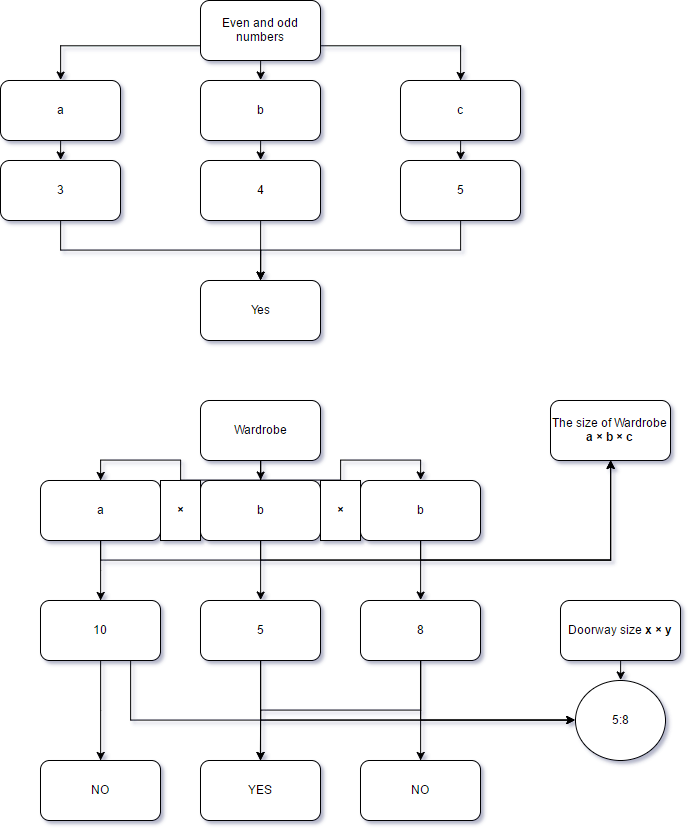

The diagram above was exported from draw.io. Its source (the exported page's mxGraphModel, read from the mxfile embedded in the PNG):
<mxGraphModel dx="2037" dy="1099" grid="1" gridSize="10" guides="1" tooltips="1" connect="1" arrows="1" fold="1" page="1" pageScale="1" pageWidth="850" pageHeight="1100" background="#ffffff" math="0" shadow="0">
  <root>
    <mxCell id="0" />
    <mxCell id="1" parent="0" />
    <mxCell id="5d2c67aa5f0e0b3c-41" style="edgeStyle=orthogonalEdgeStyle;rounded=0;html=1;exitX=0.5;exitY=1;entryX=0.5;entryY=0;jettySize=auto;orthogonalLoop=1;" edge="1" parent="1" source="5d2c67aa5f0e0b3c-37" target="5d2c67aa5f0e0b3c-39">
      <mxGeometry relative="1" as="geometry" />
    </mxCell>
    <mxCell id="5d2c67aa5f0e0b3c-43" style="edgeStyle=orthogonalEdgeStyle;rounded=0;html=1;exitX=0;exitY=0.75;entryX=0.5;entryY=0;jettySize=auto;orthogonalLoop=1;" edge="1" parent="1" source="5d2c67aa5f0e0b3c-37" target="5d2c67aa5f0e0b3c-38">
      <mxGeometry relative="1" as="geometry" />
    </mxCell>
    <mxCell id="5d2c67aa5f0e0b3c-44" style="edgeStyle=orthogonalEdgeStyle;rounded=0;html=1;exitX=1;exitY=0.75;jettySize=auto;orthogonalLoop=1;" edge="1" parent="1" source="5d2c67aa5f0e0b3c-37" target="5d2c67aa5f0e0b3c-40">
      <mxGeometry relative="1" as="geometry" />
    </mxCell>
    <mxCell id="5d2c67aa5f0e0b3c-37" value="Even and odd numbers" style="rounded=1;whiteSpace=wrap;html=1;" vertex="1" parent="1">
      <mxGeometry x="320" y="40" width="120" height="60" as="geometry" />
    </mxCell>
    <mxCell id="5d2c67aa5f0e0b3c-48" style="edgeStyle=orthogonalEdgeStyle;rounded=0;html=1;exitX=0.5;exitY=1;entryX=0.5;entryY=0;jettySize=auto;orthogonalLoop=1;" edge="1" parent="1" source="5d2c67aa5f0e0b3c-38" target="5d2c67aa5f0e0b3c-45">
      <mxGeometry relative="1" as="geometry" />
    </mxCell>
    <mxCell id="5d2c67aa5f0e0b3c-38" value="a" style="rounded=1;whiteSpace=wrap;html=1;" vertex="1" parent="1">
      <mxGeometry x="120" y="120" width="120" height="60" as="geometry" />
    </mxCell>
    <mxCell id="5d2c67aa5f0e0b3c-49" style="edgeStyle=orthogonalEdgeStyle;rounded=0;html=1;exitX=0.5;exitY=1;entryX=0.5;entryY=0;jettySize=auto;orthogonalLoop=1;" edge="1" parent="1" source="5d2c67aa5f0e0b3c-39" target="5d2c67aa5f0e0b3c-46">
      <mxGeometry relative="1" as="geometry" />
    </mxCell>
    <mxCell id="5d2c67aa5f0e0b3c-39" value="b" style="rounded=1;whiteSpace=wrap;html=1;" vertex="1" parent="1">
      <mxGeometry x="320" y="120" width="120" height="60" as="geometry" />
    </mxCell>
    <mxCell id="5d2c67aa5f0e0b3c-50" style="edgeStyle=orthogonalEdgeStyle;rounded=0;html=1;exitX=0.5;exitY=1;entryX=0.5;entryY=0;jettySize=auto;orthogonalLoop=1;" edge="1" parent="1" source="5d2c67aa5f0e0b3c-40" target="5d2c67aa5f0e0b3c-47">
      <mxGeometry relative="1" as="geometry" />
    </mxCell>
    <mxCell id="5d2c67aa5f0e0b3c-40" value="c" style="rounded=1;whiteSpace=wrap;html=1;" vertex="1" parent="1">
      <mxGeometry x="520" y="120" width="120" height="60" as="geometry" />
    </mxCell>
    <mxCell id="5d2c67aa5f0e0b3c-42" style="edgeStyle=orthogonalEdgeStyle;rounded=0;html=1;exitX=0.25;exitY=1;entryX=0.25;entryY=1;jettySize=auto;orthogonalLoop=1;" edge="1" parent="1" source="5d2c67aa5f0e0b3c-37" target="5d2c67aa5f0e0b3c-37">
      <mxGeometry relative="1" as="geometry" />
    </mxCell>
    <mxCell id="5d2c67aa5f0e0b3c-52" style="edgeStyle=orthogonalEdgeStyle;rounded=0;html=1;exitX=0.5;exitY=1;entryX=0.5;entryY=0;jettySize=auto;orthogonalLoop=1;" edge="1" parent="1" source="5d2c67aa5f0e0b3c-45" target="5d2c67aa5f0e0b3c-51">
      <mxGeometry relative="1" as="geometry" />
    </mxCell>
    <mxCell id="5d2c67aa5f0e0b3c-45" value="3" style="rounded=1;whiteSpace=wrap;html=1;" vertex="1" parent="1">
      <mxGeometry x="120" y="200" width="120" height="60" as="geometry" />
    </mxCell>
    <mxCell id="5d2c67aa5f0e0b3c-53" style="edgeStyle=orthogonalEdgeStyle;rounded=0;html=1;exitX=0.5;exitY=1;jettySize=auto;orthogonalLoop=1;" edge="1" parent="1" source="5d2c67aa5f0e0b3c-46">
      <mxGeometry relative="1" as="geometry">
        <mxPoint x="380.04761904761904" y="320" as="targetPoint" />
      </mxGeometry>
    </mxCell>
    <mxCell id="5d2c67aa5f0e0b3c-46" value="4" style="rounded=1;whiteSpace=wrap;html=1;" vertex="1" parent="1">
      <mxGeometry x="320" y="200" width="120" height="60" as="geometry" />
    </mxCell>
    <mxCell id="5d2c67aa5f0e0b3c-54" style="edgeStyle=orthogonalEdgeStyle;rounded=0;html=1;exitX=0.5;exitY=1;entryX=0.5;entryY=0;jettySize=auto;orthogonalLoop=1;" edge="1" parent="1" source="5d2c67aa5f0e0b3c-47" target="5d2c67aa5f0e0b3c-51">
      <mxGeometry relative="1" as="geometry" />
    </mxCell>
    <mxCell id="5d2c67aa5f0e0b3c-47" value="5" style="rounded=1;whiteSpace=wrap;html=1;" vertex="1" parent="1">
      <mxGeometry x="520" y="200" width="120" height="60" as="geometry" />
    </mxCell>
    <mxCell id="5d2c67aa5f0e0b3c-51" value="Yes" style="rounded=1;whiteSpace=wrap;html=1;" vertex="1" parent="1">
      <mxGeometry x="320" y="320" width="120" height="60" as="geometry" />
    </mxCell>
    <mxCell id="5d2c67aa5f0e0b3c-60" style="edgeStyle=orthogonalEdgeStyle;rounded=0;html=1;exitX=0.5;exitY=1;entryX=0.5;entryY=0;jettySize=auto;orthogonalLoop=1;" edge="1" parent="1" source="5d2c67aa5f0e0b3c-55" target="5d2c67aa5f0e0b3c-58">
      <mxGeometry relative="1" as="geometry" />
    </mxCell>
    <mxCell id="5d2c67aa5f0e0b3c-61" style="edgeStyle=orthogonalEdgeStyle;rounded=0;html=1;exitX=0.5;exitY=1;jettySize=auto;orthogonalLoop=1;" edge="1" parent="1" source="5d2c67aa5f0e0b3c-55" target="5d2c67aa5f0e0b3c-57">
      <mxGeometry relative="1" as="geometry" />
    </mxCell>
    <mxCell id="5d2c67aa5f0e0b3c-62" style="edgeStyle=orthogonalEdgeStyle;rounded=0;html=1;exitX=0.5;exitY=1;entryX=0.5;entryY=0;jettySize=auto;orthogonalLoop=1;" edge="1" parent="1" source="5d2c67aa5f0e0b3c-55" target="5d2c67aa5f0e0b3c-59">
      <mxGeometry relative="1" as="geometry" />
    </mxCell>
    <mxCell id="5d2c67aa5f0e0b3c-55" value="Wardrobe" style="rounded=1;whiteSpace=wrap;html=1;" vertex="1" parent="1">
      <mxGeometry x="320" y="440" width="120" height="60" as="geometry" />
    </mxCell>
    <mxCell id="5d2c67aa5f0e0b3c-67" style="edgeStyle=orthogonalEdgeStyle;rounded=0;html=1;exitX=0.5;exitY=1;entryX=0.5;entryY=1;jettySize=auto;orthogonalLoop=1;" edge="1" parent="1" source="5d2c67aa5f0e0b3c-57" target="5d2c67aa5f0e0b3c-63">
      <mxGeometry relative="1" as="geometry" />
    </mxCell>
    <mxCell id="5d2c67aa5f0e0b3c-75" style="edgeStyle=orthogonalEdgeStyle;rounded=0;html=1;exitX=0.5;exitY=1;jettySize=auto;orthogonalLoop=1;" edge="1" parent="1" source="5d2c67aa5f0e0b3c-57" target="5d2c67aa5f0e0b3c-72">
      <mxGeometry relative="1" as="geometry" />
    </mxCell>
    <mxCell id="5d2c67aa5f0e0b3c-57" value="a" style="rounded=1;whiteSpace=wrap;html=1;" vertex="1" parent="1">
      <mxGeometry x="160" y="520" width="120" height="60" as="geometry" />
    </mxCell>
    <mxCell id="5d2c67aa5f0e0b3c-70" style="edgeStyle=orthogonalEdgeStyle;rounded=0;html=1;exitX=0.5;exitY=1;jettySize=auto;orthogonalLoop=1;" edge="1" parent="1" source="5d2c67aa5f0e0b3c-58" target="5d2c67aa5f0e0b3c-63">
      <mxGeometry relative="1" as="geometry" />
    </mxCell>
    <mxCell id="5d2c67aa5f0e0b3c-76" style="edgeStyle=orthogonalEdgeStyle;rounded=0;html=1;exitX=0.5;exitY=1;entryX=0.5;entryY=0;jettySize=auto;orthogonalLoop=1;" edge="1" parent="1" source="5d2c67aa5f0e0b3c-58" target="5d2c67aa5f0e0b3c-73">
      <mxGeometry relative="1" as="geometry" />
    </mxCell>
    <mxCell id="5d2c67aa5f0e0b3c-58" value="b" style="rounded=1;whiteSpace=wrap;html=1;" vertex="1" parent="1">
      <mxGeometry x="320" y="520" width="120" height="60" as="geometry" />
    </mxCell>
    <mxCell id="5d2c67aa5f0e0b3c-69" style="edgeStyle=orthogonalEdgeStyle;rounded=0;html=1;exitX=0.5;exitY=1;jettySize=auto;orthogonalLoop=1;" edge="1" parent="1" source="5d2c67aa5f0e0b3c-59" target="5d2c67aa5f0e0b3c-63">
      <mxGeometry relative="1" as="geometry" />
    </mxCell>
    <mxCell id="5d2c67aa5f0e0b3c-77" style="edgeStyle=orthogonalEdgeStyle;rounded=0;html=1;exitX=0.5;exitY=1;entryX=0.5;entryY=0;jettySize=auto;orthogonalLoop=1;" edge="1" parent="1" source="5d2c67aa5f0e0b3c-59" target="5d2c67aa5f0e0b3c-74">
      <mxGeometry relative="1" as="geometry" />
    </mxCell>
    <mxCell id="5d2c67aa5f0e0b3c-59" value="b" style="rounded=1;whiteSpace=wrap;html=1;" vertex="1" parent="1">
      <mxGeometry x="480" y="520" width="120" height="60" as="geometry" />
    </mxCell>
    <mxCell id="5d2c67aa5f0e0b3c-63" value="The size of Wardrobe &lt;strong&gt;&lt;span lang=&quot;AZ-LATIN&quot;&gt;a × b × c&lt;/span&gt;&lt;/strong&gt;" style="rounded=1;whiteSpace=wrap;html=1;" vertex="1" parent="1">
      <mxGeometry x="670" y="440" width="120" height="60" as="geometry" />
    </mxCell>
    <mxCell id="5d2c67aa5f0e0b3c-64" value="&lt;strong&gt;&lt;span lang=&quot;AZ-LATIN&quot;&gt;×&lt;/span&gt;&lt;/strong&gt;" style="shape=note;whiteSpace=wrap;html=1;size=0;" vertex="1" parent="1">
      <mxGeometry x="280" y="520" width="40" height="60" as="geometry" />
    </mxCell>
    <mxCell id="5d2c67aa5f0e0b3c-65" value="&lt;strong&gt;&lt;span lang=&quot;AZ-LATIN&quot;&gt;×&lt;/span&gt;&lt;/strong&gt;" style="shape=note;whiteSpace=wrap;html=1;size=0;" vertex="1" parent="1">
      <mxGeometry x="440" y="520" width="40" height="60" as="geometry" />
    </mxCell>
    <mxCell id="5d2c67aa5f0e0b3c-79" style="edgeStyle=orthogonalEdgeStyle;rounded=0;html=1;exitX=0.5;exitY=1;entryX=0.5;entryY=0;jettySize=auto;orthogonalLoop=1;" edge="1" parent="1" source="5d2c67aa5f0e0b3c-71" target="5d2c67aa5f0e0b3c-78">
      <mxGeometry relative="1" as="geometry" />
    </mxCell>
    <mxCell id="5d2c67aa5f0e0b3c-71" value="Doorway size&amp;nbsp;&lt;strong&gt;&lt;span lang=&quot;AZ-LATIN&quot;&gt;x × y&lt;/span&gt;&lt;/strong&gt;" style="rounded=1;whiteSpace=wrap;html=1;" vertex="1" parent="1">
      <mxGeometry x="680" y="640" width="120" height="60" as="geometry" />
    </mxCell>
    <mxCell id="5d2c67aa5f0e0b3c-81" style="edgeStyle=orthogonalEdgeStyle;rounded=0;html=1;exitX=0.5;exitY=1;jettySize=auto;orthogonalLoop=1;" edge="1" parent="1" source="5d2c67aa5f0e0b3c-72" target="5d2c67aa5f0e0b3c-80">
      <mxGeometry relative="1" as="geometry" />
    </mxCell>
    <mxCell id="5d2c67aa5f0e0b3c-82" style="edgeStyle=orthogonalEdgeStyle;rounded=0;html=1;exitX=0.75;exitY=1;entryX=0;entryY=0.5;jettySize=auto;orthogonalLoop=1;" edge="1" parent="1" source="5d2c67aa5f0e0b3c-72" target="5d2c67aa5f0e0b3c-78">
      <mxGeometry relative="1" as="geometry" />
    </mxCell>
    <mxCell id="5d2c67aa5f0e0b3c-72" value="10" style="rounded=1;whiteSpace=wrap;html=1;" vertex="1" parent="1">
      <mxGeometry x="160" y="640" width="120" height="60" as="geometry" />
    </mxCell>
    <mxCell id="5d2c67aa5f0e0b3c-84" style="edgeStyle=orthogonalEdgeStyle;rounded=0;html=1;exitX=0.5;exitY=1;entryX=0;entryY=0.5;jettySize=auto;orthogonalLoop=1;" edge="1" parent="1" source="5d2c67aa5f0e0b3c-73" target="5d2c67aa5f0e0b3c-78">
      <mxGeometry relative="1" as="geometry" />
    </mxCell>
    <mxCell id="5d2c67aa5f0e0b3c-86" style="edgeStyle=orthogonalEdgeStyle;rounded=0;html=1;exitX=0.5;exitY=1;jettySize=auto;orthogonalLoop=1;" edge="1" parent="1" source="5d2c67aa5f0e0b3c-73">
      <mxGeometry relative="1" as="geometry">
        <mxPoint x="379.8571428571429" y="800" as="targetPoint" />
      </mxGeometry>
    </mxCell>
    <mxCell id="5d2c67aa5f0e0b3c-73" value="5" style="rounded=1;whiteSpace=wrap;html=1;" vertex="1" parent="1">
      <mxGeometry x="320" y="640" width="120" height="60" as="geometry" />
    </mxCell>
    <mxCell id="5d2c67aa5f0e0b3c-85" style="edgeStyle=orthogonalEdgeStyle;rounded=0;html=1;exitX=0.5;exitY=1;entryX=0;entryY=0.5;jettySize=auto;orthogonalLoop=1;" edge="1" parent="1" source="5d2c67aa5f0e0b3c-74" target="5d2c67aa5f0e0b3c-78">
      <mxGeometry relative="1" as="geometry" />
    </mxCell>
    <mxCell id="5d2c67aa5f0e0b3c-87" style="edgeStyle=orthogonalEdgeStyle;rounded=0;html=1;exitX=0.5;exitY=1;jettySize=auto;orthogonalLoop=1;" edge="1" parent="1" source="5d2c67aa5f0e0b3c-74" target="5d2c67aa5f0e0b3c-88">
      <mxGeometry relative="1" as="geometry">
        <mxPoint x="540" y="800" as="targetPoint" />
      </mxGeometry>
    </mxCell>
    <mxCell id="5d2c67aa5f0e0b3c-90" style="edgeStyle=orthogonalEdgeStyle;rounded=0;html=1;exitX=0.5;exitY=1;jettySize=auto;orthogonalLoop=1;" edge="1" parent="1" source="5d2c67aa5f0e0b3c-74" target="5d2c67aa5f0e0b3c-89">
      <mxGeometry relative="1" as="geometry" />
    </mxCell>
    <mxCell id="5d2c67aa5f0e0b3c-74" value="8" style="rounded=1;whiteSpace=wrap;html=1;" vertex="1" parent="1">
      <mxGeometry x="480" y="640" width="120" height="60" as="geometry" />
    </mxCell>
    <mxCell id="5d2c67aa5f0e0b3c-78" value="5:8" style="ellipse;whiteSpace=wrap;html=1;" vertex="1" parent="1">
      <mxGeometry x="695" y="720" width="90" height="80" as="geometry" />
    </mxCell>
    <mxCell id="5d2c67aa5f0e0b3c-80" value="NO" style="rounded=1;whiteSpace=wrap;html=1;" vertex="1" parent="1">
      <mxGeometry x="160" y="800" width="120" height="60" as="geometry" />
    </mxCell>
    <mxCell id="5d2c67aa5f0e0b3c-88" value="YES" style="rounded=1;whiteSpace=wrap;html=1;" vertex="1" parent="1">
      <mxGeometry x="320" y="800" width="120" height="60" as="geometry" />
    </mxCell>
    <mxCell id="5d2c67aa5f0e0b3c-89" value="NO" style="rounded=1;whiteSpace=wrap;html=1;" vertex="1" parent="1">
      <mxGeometry x="480" y="800" width="120" height="60" as="geometry" />
    </mxCell>
  </root>
</mxGraphModel>